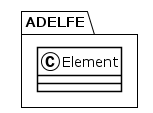

The diagram above was rendered by PlantUML. Its source (embedded in the PNG):
@startuml
!theme plain
package ADELFE {
class Element {
}
}
@enduml